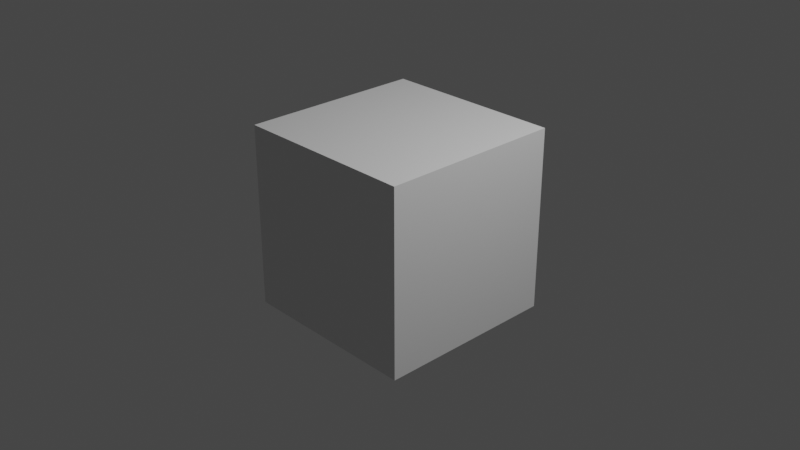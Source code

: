 # Source: testsubfolderLinking.blend  (saved by Blender 3.6.14; exported with 4.5.12 LTS)
import bpy
from mathutils import Matrix  # noqa: F401  (used for matrix-valued properties, if any)

bpy.ops.wm.read_factory_settings(use_empty=True)
scene = bpy.context.scene
scene.name = 'Scene'

# ---- collections
col_collection = bpy.data.collections.new('Collection'); scene.collection.children.link(col_collection)
col_export_001 = bpy.data.collections.new('Export.001'); col_collection.children.link(col_export_001)
col_override_hidden = bpy.data.collections.new('OVERRIDE_HIDDEN'); col_collection.children.link(col_override_hidden)
col_override_hidden.hide_render = True
col_override_hidden.hide_viewport = True
col_export = bpy.data.collections.new('Export'); scene.collection.children.link(col_export)

# ---- images (referenced by path relative to the original .blend; pixels are not part of the script)
import os
ASSET_DIR = os.environ.get("B2B_ASSET_DIR", "")  # directory of the original .blend (textures are referenced by path, not embedded)
HERE = os.path.dirname(os.path.abspath(__file__))  # packed textures are extracted next to this script under _unpacked/

def load_image(name, relpath, width, height, colorspace="sRGB"):
    """Load a texture the original file referenced (path relative to the .blend, or extracted next to this script)."""
    p = next((c for c in (os.path.join(HERE, relpath), os.path.join(ASSET_DIR, relpath)) if relpath and os.path.exists(c)), "")
    if p:
        img = bpy.data.images.load(p, check_existing=True)
        img.name = name
    else:  # same state as the original file: an image datablock whose file is absent (Cycles renders it pink)
        img = bpy.data.images.new(name, width, height)
        img.source = "FILE"
        img.filepath = "//" + (relpath or name)
    img.colorspace_settings.name = colorspace
    return img
img_sharpclaweye_basecolor_png = load_image('SharpclawEye_BaseColor.png', '', 1024, 1024, 'sRGB')

# ---- materials (node trees are filled in below, after node groups)
mat_material = bpy.data.materials.new('Material')
mat_material.alpha_threshold = 0.0
mat_material.use_transparent_shadow = False
mat_material.roughness = 0.5
mat_material.line_color = (0.0, 0.0, 0.0, 1.0)
mat_iris_l = bpy.data.materials.new('Iris_L')
mat_iris_l.use_transparent_shadow = False
mat_iris_r = bpy.data.materials.new('Iris_R')
mat_iris_r.use_transparent_shadow = False

# ---- node groups
ng_auto_smooth = bpy.data.node_groups.new('Auto Smooth', 'GeometryNodeTree')
_s = ng_auto_smooth.interface.new_socket(name='Geometry', in_out='OUTPUT', socket_type='NodeSocketGeometry')
_s = ng_auto_smooth.interface.new_socket(name='Geometry', in_out='INPUT', socket_type='NodeSocketGeometry')
_s = ng_auto_smooth.interface.new_socket(name='Angle', in_out='INPUT', socket_type='NodeSocketFloat')
_s.subtype = 'ANGLE'
_s.min_value = 0.0
_s.max_value = 3.142
ng_auto_smooth.is_modifier = True
_N = ng_auto_smooth.nodes; _L = ng_auto_smooth.links
n0 = _N.new('NodeGroupOutput'); n0.name = 'Group Output'; n0.location = (480, -100)
n1 = _N.new('NodeGroupInput'); n1.name = 'Group Input'; n1.location = (-420, -300)
n2 = _N.new('NodeGroupInput'); n2.name = 'Group Input.001'; n2.location = (-60, -100)
n3 = _N.new('GeometryNodeSetShadeSmooth'); n3.name = 'Set Shade Smooth'; n3.location = (120, -100)
n3.domain = 'EDGE'
n4 = _N.new('GeometryNodeSetShadeSmooth'); n4.name = 'Set Shade Smooth.001'; n4.location = (300, -100)
n5 = _N.new('GeometryNodeInputMeshEdgeAngle'); n5.name = 'Edge Angle'; n5.location = (-420, -220)
n6 = _N.new('GeometryNodeInputEdgeSmooth'); n6.name = 'Is Edge Smooth'; n6.location = (-60, -160)
n7 = _N.new('GeometryNodeInputShadeSmooth'); n7.name = 'Is Face Smooth'; n7.location = (-240, -340)
n8 = _N.new('FunctionNodeBooleanMath'); n8.name = 'Boolean Math'; n8.location = (-60, -220)
n9 = _N.new('FunctionNodeCompare'); n9.name = 'Compare'; n9.location = (-240, -180)
n9.operation = 'LESS_EQUAL'
_L.new(n5.outputs[0], n9.inputs[0])
_L.new(n4.outputs[0], n0.inputs[0])
_L.new(n1.outputs[1], n9.inputs[1])
_L.new(n9.outputs[0], n8.inputs[0])
_L.new(n7.outputs[0], n8.inputs[1])
_L.new(n2.outputs[0], n3.inputs[0])
_L.new(n6.outputs[0], n3.inputs[1])
_L.new(n3.outputs[0], n4.inputs[0])
_L.new(n8.outputs[0], n3.inputs[2])
n0.is_active_output = True

# ---- material node trees
mat_material.use_nodes = True; mat_material.node_tree.nodes.clear()
_N = mat_material.node_tree.nodes; _L = mat_material.node_tree.links
n0 = _N.new('ShaderNodeOutputMaterial'); n0.name = 'Material Output'; n0.location = (300, 300)
n1 = _N.new('ShaderNodeBsdfPrincipled'); n1.name = 'Principled BSDF'; n1.location = (10, 300)
n1.distribution = 'GGX'
n1.subsurface_method = 'RANDOM_WALK_SKIN'
n1.inputs[3].default_value = 1.45
n1.inputs[27].default_value = (0.0, 0.0, 0.0, 1.0)
n1.inputs[28].default_value = 1.0
_L.new(n1.outputs[0], n0.inputs[0])
n0.is_active_output = True
mat_iris_l.use_nodes = True; mat_iris_l.node_tree.nodes.clear()
_N = mat_iris_l.node_tree.nodes; _L = mat_iris_l.node_tree.links
n0 = _N.new('ShaderNodeBsdfPrincipled'); n0.name = 'Principled BSDF'; n0.location = (110, 244)
n0.distribution = 'GGX'
n0.subsurface_method = 'RANDOM_WALK_SKIN'
n0.inputs[3].default_value = 1.45
n0.inputs[28].default_value = 1.0
n1 = _N.new('ShaderNodeOutputMaterial'); n1.name = 'Material Output'; n1.location = (400, 244)
n2 = _N.new('ShaderNodeTexImage'); n2.name = 'Image Texture'; n2.location = (-180, 224)
n2.image = img_sharpclaweye_basecolor_png
n3 = _N.new('ShaderNodeTexCoord'); n3.name = 'Texture Coordinate'; n3.location = (-567, -40)
n4 = _N.new('ShaderNodeTexImage'); n4.name = 'Image Texture.001'; n4.location = (-198, -258)
n4.image = img_sharpclaweye_basecolor_png
n5 = _N.new('ShaderNodeMapping'); n5.name = 'Mapping'; n5.location = (-368, -58)
_L.new(n0.outputs[0], n1.inputs[0])
_L.new(n2.outputs[0], n0.inputs[0])
_L.new(n5.outputs[0], n2.inputs[0])
_L.new(n3.outputs[2], n5.inputs[0])
_L.new(n4.outputs[0], n0.inputs[27])
_L.new(n5.outputs[0], n4.inputs[0])
n1.is_active_output = True
mat_iris_r.use_nodes = True; mat_iris_r.node_tree.nodes.clear()
_N = mat_iris_r.node_tree.nodes; _L = mat_iris_r.node_tree.links
n0 = _N.new('ShaderNodeBsdfPrincipled'); n0.name = 'Principled BSDF'; n0.location = (51, 212)
n0.distribution = 'GGX'
n0.subsurface_method = 'RANDOM_WALK_SKIN'
n0.inputs[3].default_value = 1.45
n0.inputs[28].default_value = 1.0
n1 = _N.new('ShaderNodeOutputMaterial'); n1.name = 'Material Output'; n1.location = (341, 212)
n2 = _N.new('ShaderNodeTexImage'); n2.name = 'Image Texture'; n2.location = (-239, 192)
n2.image = img_sharpclaweye_basecolor_png
n3 = _N.new('ShaderNodeTexCoord'); n3.name = 'Texture Coordinate'; n3.location = (-636, -90)
n4 = _N.new('ShaderNodeTexImage'); n4.name = 'Image Texture.001'; n4.location = (-137, -493)
n4.image = img_sharpclaweye_basecolor_png
n5 = _N.new('ShaderNodeMapping'); n5.name = 'Mapping'; n5.location = (-427, -171)
_L.new(n0.outputs[0], n1.inputs[0])
_L.new(n2.outputs[0], n0.inputs[0])
_L.new(n5.outputs[0], n2.inputs[0])
_L.new(n3.outputs[2], n5.inputs[0])
_L.new(n4.outputs[0], n0.inputs[27])
_L.new(n5.outputs[0], n4.inputs[0])
n1.is_active_output = True

# ---- world
world_world = bpy.data.worlds.new('World'); scene.world = world_world
world_world.use_nodes = True; world_world.node_tree.nodes.clear()
_N = world_world.node_tree.nodes; _L = world_world.node_tree.links
n0 = _N.new('ShaderNodeOutputWorld'); n0.name = 'World Output'; n0.location = (300, 300)
n1 = _N.new('ShaderNodeBackground'); n1.name = 'Background'; n1.location = (10, 300)
n1.inputs[0].default_value = (0.05088, 0.05088, 0.05088, 1.0)
_L.new(n1.outputs[0], n0.inputs[0])
n0.is_active_output = True
world_world.color = (0.05088, 0.05088, 0.05088)
world_world.use_sun_shadow = False
world_world.sun_shadow_jitter_overblur = 0.0

# ---- cameras
cam_camera = bpy.data.cameras.new('Camera')
cam_camera.clip_end = 100.0
cam_camera.ortho_scale = 7.314

# ---- lights
light_light = bpy.data.lights.new('Light', 'POINT')
light_light.transmission_factor = 0.0
light_light.energy = 1000.0
light_light.shadow_soft_size = 0.1
light_light.shadow_maximum_resolution = 0.006
light_light.use_absolute_resolution = True

# ---- meshes
me_cube = bpy.data.meshes.new('Cube')
me_cube.from_pydata([(1.0, 1.0, 1.0), (1.0, 1.0, -1.0), (1.0, -1.0, 1.0), (1.0, -1.0, -1.0), (-1.0, 1.0, 1.0), (-1.0, 1.0, -1.0), (-1.0, -1.0, 1.0), (-1.0, -1.0, -1.0)], [], [(0, 4, 6, 2), (3, 2, 6, 7), (7, 6, 4, 5), (5, 1, 3, 7), (1, 0, 2, 3), (5, 4, 0, 1)])
_uv = me_cube.uv_layers.new(name='UVMap')
_uv.uv.foreach_set('vector', [0.625, 0.5, 0.875, 0.5, 0.875, 0.75, 0.625, 0.75, 0.375, 0.75, 0.625, 0.75, 0.625, 1.0, 0.375, 1.0, 0.375, 0.0, 0.625, 0.0, 0.625, 0.25, 0.375, 0.25, 0.125, 0.5, 0.375, 0.5, 0.375, 0.75, 0.125, 0.75, 0.375, 0.5, 0.625, 0.5, 0.625, 0.75, 0.375, 0.75, 0.375, 0.25, 0.625, 0.25, 0.625, 0.5, 0.375, 0.5])
me_cube.materials.append(mat_material)
me_cube.use_mirror_vertex_groups = False
me_cube.update()
me_cube_003 = bpy.data.meshes.new('Cube.003')
me_cube_003.from_pydata([], [], [])
me_cube_003.materials.append(None)
me_cube_003.update()
me_models_bin_009_poly002_untitled_010 = bpy.data.meshes.new('MODELS_bin_009:poly002_Untitled.010')
me_models_bin_009_poly002_untitled_010.from_pydata([], [], [])
me_models_bin_009_poly002_untitled_010.materials.append(mat_iris_l)
me_models_bin_009_poly002_untitled_010.use_mirror_x = True
me_models_bin_009_poly002_untitled_010.use_paint_bone_selection = False
me_models_bin_009_poly002_untitled_010.use_paint_mask = True
me_models_bin_009_poly002_untitled_010.update()
me_models_bin_009_poly002_untitled_007 = bpy.data.meshes.new('MODELS_bin_009:poly002_Untitled.007')
me_models_bin_009_poly002_untitled_007.from_pydata([], [], [])
me_models_bin_009_poly002_untitled_007.materials.append(mat_iris_r)
me_models_bin_009_poly002_untitled_007.use_mirror_x = True
me_models_bin_009_poly002_untitled_007.use_paint_bone_selection = False
me_models_bin_009_poly002_untitled_007.use_paint_mask = True
me_models_bin_009_poly002_untitled_007.update()
me_plane_005 = bpy.data.meshes.new('Plane.005')
me_plane_005.from_pydata([], [], [])
me_plane_005.materials.append(None)
me_plane_005.update()
me_sharpclawclaw_baked_001 = bpy.data.meshes.new('SharpclawClaw_Baked.001')
me_sharpclawclaw_baked_001.from_pydata([], [], [])
me_sharpclawclaw_baked_001.materials.append(None)
me_sharpclawclaw_baked_001.update()
me_plane_001 = bpy.data.meshes.new('Plane.001')
me_plane_001.from_pydata([], [], [])
me_plane_001.materials.append(None)
me_plane_001.update()
me_plane_006 = bpy.data.meshes.new('Plane.006')
me_plane_006.from_pydata([], [], [])
me_plane_006.materials.append(None)
me_plane_006.update()
me_cube_001 = bpy.data.meshes.new('Cube.001')
me_cube_001.from_pydata([], [], [])
me_cube_001.materials.append(None)
me_cube_001.update()
me_models_bin_009_poly002_untitled_009 = bpy.data.meshes.new('MODELS_bin_009:poly002_Untitled.009')
me_models_bin_009_poly002_untitled_009.from_pydata([], [], [])
me_models_bin_009_poly002_untitled_009.materials.append(None)
me_models_bin_009_poly002_untitled_009.update()
me_cube_006 = bpy.data.meshes.new('Cube.006')
me_cube_006.from_pydata([], [], [])
me_cube_006.materials.append(None)
me_cube_006.update()
me_models_bin_009_poly002_untitled_016 = bpy.data.meshes.new('MODELS_bin_009:poly002_Untitled.016')
me_models_bin_009_poly002_untitled_016.from_pydata([], [], [])
me_models_bin_009_poly002_untitled_016.materials.append(None)
me_models_bin_009_poly002_untitled_016.materials.append(None)
me_models_bin_009_poly002_untitled_016.materials.append(None)
me_models_bin_009_poly002_untitled_016.materials.append(None)
me_models_bin_009_poly002_untitled_016.update()
arm_sharpclawrig = bpy.data.armatures.new('SharpclawRig')  # bones are not reproduced

# ---- objects
ob_cube = bpy.data.objects.new('Cube', me_cube)
ob_light = bpy.data.objects.new('Light', light_light)
ob_camera = bpy.data.objects.new('Camera', cam_camera)
ob_sharpclawrig = bpy.data.objects.new('SharpclawRig', arm_sharpclawrig)
ob_a_sharpclawunreal = bpy.data.objects.new('A_SharpclawUnreal', me_cube_003)
ob_eyedisc_l = bpy.data.objects.new('Eyedisc_L', me_models_bin_009_poly002_untitled_010)
ob_eyedisc_r = bpy.data.objects.new('Eyedisc_R', me_models_bin_009_poly002_untitled_007)
ob_sharpclawunreal_eyecorners = bpy.data.objects.new('SharpclawUnreal_Eyecorners', me_plane_005)
ob_sharpclawunreal_handclaws = bpy.data.objects.new('SharpclawUnreal_HandClaws', me_sharpclawclaw_baked_001)
ob_sharpclawunreal_main = bpy.data.objects.new('SharpclawUnreal_Main', me_plane_001)
ob_sharpclawunreal_main_baked = bpy.data.objects.new('SharpclawUnreal_Main_Baked', me_plane_006)
ob_sharpclawunreal_teeth = bpy.data.objects.new('SharpclawUnreal_Teeth', me_cube_001)
ob_sharpclawunreal_toeclaws = bpy.data.objects.new('SharpclawUnreal_ToeClaws', me_models_bin_009_poly002_untitled_009)
ob_sharpclawunreal_tongue = bpy.data.objects.new('SharpclawUnreal_Tongue', me_cube_006)
ob_sharpclawbodycagemesh = bpy.data.objects.new('SharpclawBodyCageMesh', me_models_bin_009_poly002_untitled_016)

# ---- transforms, parenting, visibility, modifiers, constraints
ob_cube.location = (0.0, 0.0, 0.0)
ob_cube.lock_rotations_4d = False
ob_cube.empty_display_type = 'ARROWS'
ob_cube.lineart.crease_threshold = 0.0
ob_light.location = (4.076, 1.005, 5.904)
ob_light.rotation_euler = (0.6503, 0.05522, 1.866)
ob_light.lock_rotations_4d = False
ob_light.empty_display_type = 'ARROWS'
ob_light.color = (0.0, 0.0, 0.0, 0.0)
ob_light.lineart.crease_threshold = 0.0
ob_camera.location = (7.359, -6.926, 4.958)
ob_camera.rotation_euler = (1.109, 0.0, 0.8149)
ob_camera.lock_rotations_4d = False
ob_camera.empty_display_type = 'ARROWS'
ob_camera.color = (0.0, 0.0, 0.0, 0.0)
ob_camera.display_type = 'WIRE'
ob_camera.lineart.crease_threshold = 0.0
ob_sharpclawrig.location = (0.0, 0.0, 0.0)
ob_a_sharpclawunreal.parent = ob_sharpclawrig
ob_a_sharpclawunreal.location = (0.0, 0.0, 0.0)
_m = ob_a_sharpclawunreal.modifiers.new('Armature', 'ARMATURE')
_m.object = ob_sharpclawrig
ob_eyedisc_l.parent = ob_sharpclawrig
ob_eyedisc_l.location = (0.0, 0.0, 0.0)
ob_eyedisc_l.use_mesh_mirror_x = True
_vg = ob_eyedisc_l.vertex_groups.new(name='Head')
_m = ob_eyedisc_l.modifiers.new('Subdivision', 'SUBSURF')
_m.levels = 2
_m = ob_eyedisc_l.modifiers.new('Armature', 'ARMATURE')
_m.object = ob_sharpclawrig
_m = ob_eyedisc_l.modifiers.new('Auto Smooth', 'NODES')
_m.node_group = ng_auto_smooth
_gi = [s.identifier for s in ng_auto_smooth.interface.items_tree if s.item_type == 'SOCKET' and s.in_out == 'INPUT']
_m[_gi[1]] = 0.5236  # Angle
ob_eyedisc_r.parent = ob_sharpclawrig
ob_eyedisc_r.location = (0.0, 0.0, 0.0)
ob_eyedisc_r.use_mesh_mirror_x = True
_vg = ob_eyedisc_r.vertex_groups.new(name='Head')
_m = ob_eyedisc_r.modifiers.new('Subdivision', 'SUBSURF')
_m.levels = 2
_m = ob_eyedisc_r.modifiers.new('Armature', 'ARMATURE')
_m.object = ob_sharpclawrig
_m = ob_eyedisc_r.modifiers.new('Auto Smooth', 'NODES')
_m.node_group = ng_auto_smooth
_gi = [s.identifier for s in ng_auto_smooth.interface.items_tree if s.item_type == 'SOCKET' and s.in_out == 'INPUT']
_m[_gi[1]] = 0.5236  # Angle
ob_sharpclawunreal_eyecorners.parent = ob_sharpclawrig
ob_sharpclawunreal_eyecorners.location = (0.0, 0.0, 0.0)
_m = ob_sharpclawunreal_eyecorners.modifiers.new('Mirror', 'MIRROR')
_m = ob_sharpclawunreal_eyecorners.modifiers.new('Subdivision', 'SUBSURF')
_m.levels = 2
_m = ob_sharpclawunreal_eyecorners.modifiers.new('Armature', 'ARMATURE')
_m.object = ob_sharpclawrig
ob_sharpclawunreal_handclaws.parent = ob_sharpclawrig
ob_sharpclawunreal_handclaws.location = (0.0, 0.0, 0.0)
_m = ob_sharpclawunreal_handclaws.modifiers.new('Mirror', 'MIRROR')
_m = ob_sharpclawunreal_handclaws.modifiers.new('Armature', 'ARMATURE')
_m.object = ob_sharpclawrig
ob_sharpclawunreal_main.parent = ob_sharpclawrig
ob_sharpclawunreal_main.location = (0.0, 0.0, 0.0)
_m = ob_sharpclawunreal_main.modifiers.new('Mirror', 'MIRROR')
_m.use_clip = True
_m = ob_sharpclawunreal_main.modifiers.new('Subdivision', 'SUBSURF')
_m.render_levels = 1
_m.use_custom_normals = True
_m = ob_sharpclawunreal_main.modifiers.new('Shrinkwrap.001', 'SHRINKWRAP')
_m.target = ob_sharpclawbodycagemesh
_m = ob_sharpclawunreal_main.modifiers.new('Subdivision.001', 'SUBSURF')
_m.show_only_control_edges = False
_m = ob_sharpclawunreal_main.modifiers.new('Shrinkwrap.002', 'SHRINKWRAP')
_m.target = ob_sharpclawbodycagemesh
_m = ob_sharpclawunreal_main.modifiers.new('Armature', 'ARMATURE')
_m.show_render = False
_m.object = ob_sharpclawrig
_m.use_vertex_groups = False
ob_sharpclawunreal_main_baked.parent = ob_sharpclawrig
ob_sharpclawunreal_main_baked.location = (0.0, 0.0, 0.0)
_m = ob_sharpclawunreal_main_baked.modifiers.new('Armature', 'ARMATURE')
_m.object = ob_sharpclawrig
ob_sharpclawunreal_teeth.parent = ob_sharpclawrig
ob_sharpclawunreal_teeth.location = (0.0, 0.0, 0.0)
_m = ob_sharpclawunreal_teeth.modifiers.new('Mirror', 'MIRROR')
_m = ob_sharpclawunreal_teeth.modifiers.new('Subdivision', 'SUBSURF')
_m.levels = 2
_m.show_only_control_edges = False
_m = ob_sharpclawunreal_teeth.modifiers.new('Armature', 'ARMATURE')
_m.object = ob_sharpclawrig
ob_sharpclawunreal_toeclaws.parent = ob_sharpclawrig
ob_sharpclawunreal_toeclaws.location = (0.0, 0.0, 0.0)
_m = ob_sharpclawunreal_toeclaws.modifiers.new('Mirror', 'MIRROR')
_m = ob_sharpclawunreal_toeclaws.modifiers.new('Subdivision', 'SUBSURF')
_m.uv_smooth = 'SMOOTH_ALL'
_m.levels = 2
_m = ob_sharpclawunreal_toeclaws.modifiers.new('Armature', 'ARMATURE')
_m.object = ob_sharpclawrig
ob_sharpclawunreal_tongue.parent = ob_sharpclawrig
ob_sharpclawunreal_tongue.location = (0.0, 0.0, 0.0)
_m = ob_sharpclawunreal_tongue.modifiers.new('Mirror', 'MIRROR')
_m.use_clip = True
_m = ob_sharpclawunreal_tongue.modifiers.new('Subdivision', 'SUBSURF')
_m = ob_sharpclawunreal_tongue.modifiers.new('Armature', 'ARMATURE')
_m.object = ob_sharpclawrig
ob_sharpclawbodycagemesh.parent = ob_sharpclawrig
ob_sharpclawbodycagemesh.location = (0.0, 0.0, 0.0)
_m = ob_sharpclawbodycagemesh.modifiers.new('Mirror', 'MIRROR')
_m = ob_sharpclawbodycagemesh.modifiers.new('Subdivision', 'SUBSURF')
_m.levels = 5
_m.render_levels = 5
_m.show_only_control_edges = False
_m = ob_sharpclawbodycagemesh.modifiers.new('Armature', 'ARMATURE')
_m.show_render = False
_m.object = ob_sharpclawrig
_m.use_vertex_groups = False

# ---- collection membership
col_collection.objects.link(ob_cube)
col_collection.objects.link(ob_light)
col_collection.objects.link(ob_camera)
col_export_001.objects.link(ob_sharpclawrig)
col_export_001.objects.link(ob_a_sharpclawunreal)
col_export_001.objects.link(ob_eyedisc_l)
col_export_001.objects.link(ob_eyedisc_r)
col_export_001.objects.link(ob_sharpclawunreal_eyecorners)
col_export_001.objects.link(ob_sharpclawunreal_handclaws)
col_export_001.objects.link(ob_sharpclawunreal_main)
col_export_001.objects.link(ob_sharpclawunreal_main_baked)
col_export_001.objects.link(ob_sharpclawunreal_teeth)
col_export_001.objects.link(ob_sharpclawunreal_toeclaws)
col_export_001.objects.link(ob_sharpclawunreal_tongue)
col_override_hidden.objects.link(ob_sharpclawbodycagemesh)

# ---- scene / render settings (as saved in the file)
scene.camera = ob_camera
scene.frame_start = 1; scene.frame_end = 250; scene.frame_set(1)
scene.render.engine = 'BLENDER_EEVEE_NEXT'
scene.cycles.sampling_pattern = 'TABULATED_SOBOL'
scene.view_settings.view_transform = 'Filmic'
bpy.context.view_layer.update()

